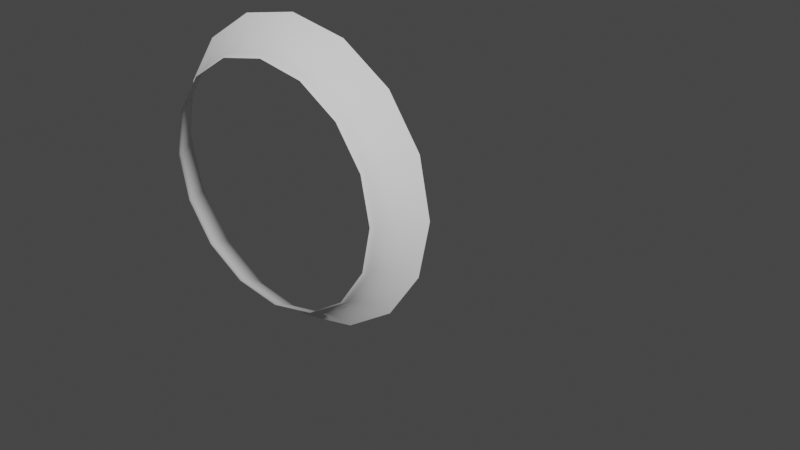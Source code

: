 # Source: ground_mesh.blend  (saved by Blender 2.93.20; exported with 4.5.12 LTS)
import bpy
from mathutils import Matrix  # noqa: F401  (used for matrix-valued properties, if any)

bpy.ops.wm.read_factory_settings(use_empty=True)
scene = bpy.context.scene
scene.name = 'Scene'

# ---- collections
col_collection = bpy.data.collections.new('Collection'); scene.collection.children.link(col_collection)

# ---- world
world_world = bpy.data.worlds.new('World'); scene.world = world_world
world_world.use_nodes = True; world_world.node_tree.nodes.clear()
_N = world_world.node_tree.nodes; _L = world_world.node_tree.links
n0 = _N.new('ShaderNodeOutputWorld'); n0.name = 'World Output'; n0.location = (300, 300)
n1 = _N.new('ShaderNodeBackground'); n1.name = 'Background'; n1.location = (10, 300)
n1.inputs[0].default_value = (0.05088, 0.05088, 0.05088, 1.0)
_L.new(n1.outputs[0], n0.inputs[0])
n0.is_active_output = True
world_world.color = (0.05088, 0.05088, 0.05088)
world_world.use_sun_shadow = False
world_world.sun_shadow_jitter_overblur = 0.0

# ---- curves / text
cu_beziercurve_001 = bpy.data.curves.new('BezierCurve.001', 'CURVE')
cu_beziercurve_001.dimensions = '3D'
_sp = cu_beziercurve_001.splines.new('BEZIER'); _sp.bezier_points.add(1)
_sp.bezier_points.foreach_set('co', [0.7923, 0.4208, 0.0, 0.9957, 0.6905, 0.0])
_sp.bezier_points.foreach_set('handle_left', [0.7625, 0.3848, 0.0, 0.795, 0.5311, 0.0])
_sp.bezier_points.foreach_set('handle_right', [0.8219, 0.4564, 0.0, 1.447, 1.049, 0.0])
for _p, _l, _r in zip(_sp.bezier_points, ['ALIGNED', 'ALIGNED'], ['ALIGNED', 'ALIGNED']): _p.handle_left_type = _l; _p.handle_right_type = _r
_sp.order_u = 0
_sp.order_v = 0
cu_beziercurve_001.use_path = True
cu_beziercurve_001.fill_mode = 'FULL'

# ---- objects
ob_beziercurve = bpy.data.objects.new('BezierCurve', cu_beziercurve_001)

# ---- transforms, parenting, visibility, modifiers, constraints
ob_beziercurve.location = (0.0, 0.0, 0.0)
_m = ob_beziercurve.modifiers.new('Screw', 'SCREW')
_m.axis = 'Y'

# ---- collection membership
col_collection.objects.link(ob_beziercurve)

# ---- scene / render settings (as saved in the file)
scene.frame_start = 1; scene.frame_end = 250; scene.frame_set(3)
scene.render.engine = 'BLENDER_EEVEE_NEXT'
scene.cycles.use_denoising = False
scene.cycles.samples = 128
scene.cycles.sampling_pattern = 'TABULATED_SOBOL'
scene.cycles.use_adaptive_sampling = False
scene.cycles.use_light_tree = False
scene.view_settings.view_transform = 'Filmic'
bpy.context.view_layer.update()

# ---- added for rendering (the .blend has no active camera and no usable light): camera, sun
cam_auto = bpy.data.cameras.new('AutoCamera')
cam_auto.lens = 50.0
cam_auto.sensor_width = 36.0
cam_auto.clip_end = 1000.0
ob_auto_camera = bpy.data.objects.new('AutoCamera', cam_auto)
scene.collection.objects.link(ob_auto_camera)
ob_auto_camera.location = (4.35673, -3.59959, 2.77017)
ob_auto_camera.rotation_euler = (1.09748, -7.21219e-08, 0.694738)
scene.camera = ob_auto_camera
light_auto_sun = bpy.data.lights.new('AutoSun', 'SUN')
light_auto_sun.energy = 3.0
light_auto_sun.angle = 0.0523599
ob_auto_sun = bpy.data.objects.new('AutoSun', light_auto_sun)
scene.collection.objects.link(ob_auto_sun)
ob_auto_sun.rotation_euler = (0.872665, 0.174533, 0.523599)
bpy.context.view_layer.update()
